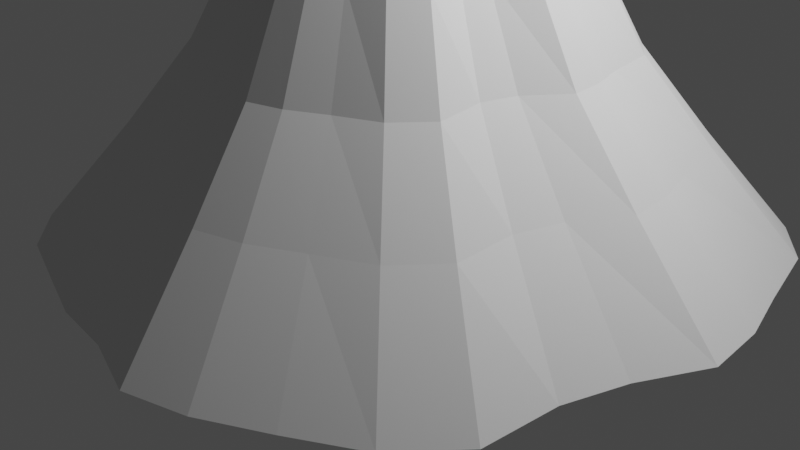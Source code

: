 # Source: volcano.blend  (saved by Blender 3.5.10; exported with 4.5.12 LTS)
import bpy
from mathutils import Matrix  # noqa: F401  (used for matrix-valued properties, if any)

bpy.ops.wm.read_factory_settings(use_empty=True)
scene = bpy.context.scene
scene.name = 'Scene'

# ---- collections
col_collection = bpy.data.collections.new('Collection'); scene.collection.children.link(col_collection)

# ---- world
world_world = bpy.data.worlds.new('World'); scene.world = world_world
world_world.use_nodes = True; world_world.node_tree.nodes.clear()
_N = world_world.node_tree.nodes; _L = world_world.node_tree.links
n0 = _N.new('ShaderNodeOutputWorld'); n0.name = 'World Output'; n0.location = (300, 300)
n1 = _N.new('ShaderNodeBackground'); n1.name = 'Background'; n1.location = (10, 300)
n1.inputs[0].default_value = (0.05088, 0.05088, 0.05088, 1.0)
_L.new(n1.outputs[0], n0.inputs[0])
n0.is_active_output = True
world_world.color = (0.05088, 0.05088, 0.05088)
world_world.use_sun_shadow = False
world_world.sun_shadow_jitter_overblur = 0.0

# ---- cameras
cam_camera = bpy.data.cameras.new('Camera')
cam_camera.clip_end = 100.0
cam_camera.ortho_scale = 7.314

# ---- lights
light_light = bpy.data.lights.new('Light', 'POINT')
light_light.transmission_factor = 0.0
light_light.energy = 1000.0
light_light.shadow_soft_size = 0.1
light_light.shadow_maximum_resolution = 0.006
light_light.use_absolute_resolution = True

# ---- meshes
me_cylinder = bpy.data.meshes.new('Cylinder')
me_cylinder.from_pydata([(-2.921e-08, 3.412, -0.01335), (-1.33e-05, 0.8256, 4.067), (0.6657, 3.347, -0.01335), (0.1607, 0.8064, 4.068), (1.306, 3.152, -0.01335), (0.3163, 0.7596, 4.076), (1.896, 2.837, -0.01335), (0.4492, 0.704, 4.071), (2.772, 2.696, -0.01335), (0.5676, 0.5954, 4.068), (3.196, 2.179, -0.01335), (0.6811, 0.4672, 4.068), (3.427, 1.334, -0.01335), (0.793, 0.3067, 4.074), (3.621, 0.694, -0.01335), (0.811, 0.1613, 4.068), (3.686, 0.02835, -0.01335), (0.8354, 0.02329, 4.057), (3.347, -0.6657, -0.01335), (0.8162, -0.161, 4.067), (3.152, -1.306, -0.01335), (0.7338, -0.2739, 4.075), (3.102, -2.123, -0.01335), (0.6821, -0.4567, 4.066), (2.621, -2.696, -0.01335), (0.5459, -0.6175, 4.07), (1.971, -3.083, -0.01335), (0.4247, -0.6853, 4.075), (1.334, -3.427, -0.01335), (0.2998, -0.7556, 4.083), (0.694, -3.621, -0.01335), (0.1647, -0.8049, 4.06), (-2.921e-08, -3.412, -0.01335), (0.008124, -0.8247, 4.056), (-0.6657, -3.347, -0.01335), (-0.1594, -0.8131, 4.069), (-1.306, -3.152, -0.01335), (-0.311, -0.7847, 4.072), (-2.009, -2.932, -0.01335), (-0.4621, -0.6612, 4.092), (-2.526, -2.507, -0.01335), (-0.5763, -0.5829, 4.073), (-3.007, -1.915, -0.01335), (-0.6783, -0.4089, 4.087), (-3.152, -1.306, -0.01335), (-0.7136, -0.3242, 4.092), (-3.347, -0.6657, -0.01335), (-0.8131, -0.2095, 4.083), (-3.582, -0.0189, -0.01335), (-0.7836, -0.0001895, 4.056), (-3.517, 0.6468, -0.01335), (-0.8, 0.1716, 4.067), (-3.379, 1.58, -0.01335), (-0.769, 0.3039, 4.067), (-3.064, 2.17, -0.01335), (-0.6971, 0.4453, 4.072), (-2.64, 2.687, -0.01335), (-0.5518, 0.5503, 4.074), (-2.123, 3.111, -0.01335), (-0.4481, 0.6815, 4.054), (-1.391, 3.36, -0.01335), (-0.3622, 0.781, 4.04), (-0.6657, 3.347, -0.01335), (-0.1633, 0.8051, 4.055), (0.000711, 1.827, 1.873), (0.3571, 1.792, 1.873), (0.6997, 1.688, 1.873), (1.016, 1.519, 1.873), (1.632, 1.56, 1.873), (1.859, 1.284, 1.873), (1.947, 0.7265, 1.873), (2.051, 0.3838, 1.873), (2.086, 0.0275, 1.873), (1.792, -0.3557, 1.873), (1.688, -0.6983, 1.873), (1.77, -1.229, 1.873), (1.489, -1.559, 1.873), (1.087, -1.75, 1.873), (0.7265, -1.946, 1.873), (0.3839, -2.05, 1.873), (0.000711, -1.826, 1.873), (-0.3556, -1.791, 1.873), (-0.6983, -1.687, 1.873), (-1.121, -1.607, 1.873), (-1.398, -1.38, 1.873), (-1.679, -1.032, 1.873), (-1.687, -0.6983, 1.873), (-1.791, -0.3557, 1.873), (-1.987, -0.01717, 1.873), (-1.952, 0.3392, 1.873), (-1.901, 0.9588, 1.873), (-1.732, 1.275, 1.873), (-1.505, 1.551, 1.873), (-1.228, 1.779, 1.873), (-0.7787, 1.885, 1.873), (-0.3556, 1.792, 1.873), (0.001037, 1.346, 2.769), (0.2635, 1.32, 2.769), (0.5158, 1.244, 2.769), (0.7484, 1.119, 2.769), (1.283, 1.213, 2.769), (1.45, 1.009, 2.769), (1.496, 0.5419, 2.769), (1.573, 0.2895, 2.769), (1.598, 0.0271, 2.769), (1.32, -0.2614, 2.769), (1.244, -0.5138, 2.769), (1.363, -0.955, 2.769), (1.144, -1.211, 2.769), (0.8179, -1.344, 2.769), (0.5419, -1.494, 2.769), (0.2896, -1.57, 2.769), (0.001037, -1.344, 2.769), (-0.2614, -1.318, 2.769), (-0.5137, -1.242, 2.769), (-0.8507, -1.204, 2.769), (-1.054, -1.037, 2.769), (-1.274, -0.7637, 2.769), (-1.242, -0.5138, 2.769), (-1.318, -0.2614, 2.769), (-1.501, -0.01638, 2.769), (-1.475, 0.246, 2.769), (-1.45, 0.768, 2.769), (-1.326, 1.001, 2.769), (-1.159, 1.204, 2.769), (-0.955, 1.372, 2.769), (-0.592, 1.435, 2.769), (-0.2614, 1.32, 2.769), (0.4893, 2.46, 1.012), (0.9597, 2.317, 1.012), (1.393, 2.085, 1.012), (2.132, 2.057, 1.012), (2.444, 1.677, 1.012), (2.591, 0.9881, 1.012), (2.734, 0.5176, 1.012), (2.782, 0.02835, 1.012), (2.46, -0.4893, 1.012), (2.317, -0.9597, 1.012), (2.35, -1.62, 1.012), (1.981, -2.057, 1.012), (1.469, -2.331, 1.012), (0.9881, -2.591, 1.012), (0.5176, -2.734, 1.012), (-1.606e-08, -2.508, 1.012), (-0.4893, -2.46, 1.012), (-0.9597, -2.317, 1.012), (-1.507, -2.18, 1.012), (-1.887, -1.868, 1.012), (-2.255, -1.412, 1.012), (-2.317, -0.9597, 1.012), (-2.46, -0.4893, 1.012), (-2.678, -0.0189, 1.012), (-2.63, 0.4704, 1.012), (-2.544, 1.234, 1.012), (-2.312, 1.667, 1.012), (-2.0, 2.047, 1.012), (-1.62, 2.359, 1.012), (-1.045, 2.525, 1.012), (-0.4893, 2.46, 1.012), (-1.606e-08, 2.508, 1.012), (0.1505, 0.865, 4.083), (0.01142, 0.8708, 4.054), (0.326, 0.8023, 4.061), (0.4409, 0.7505, 4.049), (0.6184, 0.6341, 4.034), (0.7225, 0.4778, 4.053), (0.8334, 0.3183, 4.054), (0.8687, 0.1489, 4.1), (0.9057, 0.002917, 4.065), (0.8895, -0.1785, 4.045), (0.8227, -0.3227, 4.077), (0.7561, -0.4961, 4.085), (0.5983, -0.6276, 4.093), (0.4808, -0.7197, 4.075), (0.3709, -0.8156, 4.081), (0.2042, -0.834, 4.064), (-0.006321, -0.9202, 4.043), (-0.1685, -0.87, 4.065), (-0.3444, -0.7945, 4.062), (-0.4819, -0.7267, 4.061), (-0.6416, -0.6257, 4.097), (-0.7259, -0.4871, 4.066), (-0.8147, -0.3376, 4.073), (-0.8712, -0.2236, 4.093), (-0.8561, -0.01673, 4.06), (-0.8459, 0.1655, 4.069), (-0.8009, 0.3292, 4.059), (-0.7315, 0.4881, 4.068), (-0.6276, 0.6129, 4.036), (-0.4551, 0.7281, 4.111), (-0.3294, 0.8142, 4.05), (-0.1693, 0.8567, 4.066), (0.03123, -0.0353, 3.783), (0.1836, 0.8598, 3.861), (-0.04364, 0.8942, 3.908), (0.3305, 0.7806, 3.87), (0.4051, 0.7069, 3.842), (0.5859, 0.6323, 3.877), (0.7286, 0.4317, 3.836), (0.8105, 0.3341, 3.875), (0.8013, 0.2481, 3.884), (0.9451, 0.0204, 3.889), (0.8484, -0.1346, 3.852), (0.7979, -0.4103, 3.896), (0.6957, -0.5281, 3.791), (0.5426, -0.5269, 3.862), (0.481, -0.7083, 3.873), (0.2966, -0.8295, 3.864), (0.2494, -0.7739, 3.866), (-0.001716, -0.8479, 3.854), (-0.1687, -0.8481, 3.868), (-0.2922, -0.7367, 3.933), (-0.4557, -0.6906, 3.965), (-0.6323, -0.5174, 3.831), (-0.725, -0.4758, 3.917), (-0.8501, -0.2736, 3.815), (-0.8554, -0.2035, 3.821), (-0.8318, 0.005552, 3.894), (-0.808, 0.1659, 3.844), (-0.7933, 0.3433, 3.861), (-0.6855, 0.4544, 3.86), (-0.5973, 0.583, 3.922), (-0.5047, 0.7129, 3.847), (-0.2954, 0.8148, 3.864), (-0.1768, 0.7951, 3.874), (0.1113, 0.5866, 3.869), (-0.008997, 0.6505, 3.877), (0.2233, 0.6108, 3.818), (0.3314, 0.5048, 3.864), (0.4331, 0.4357, 3.87), (0.5001, 0.3348, 3.869), (0.5939, 0.2002, 3.825), (0.5009, 0.1007, 3.892), (0.6716, 0.01135, 3.843), (0.4961, -0.08166, 3.887), (0.4997, -0.2035, 3.84), (0.4475, -0.2642, 3.883), (0.4378, -0.4546, 3.863), (0.332, -0.5036, 3.873), (0.2574, -0.4984, 3.836), (0.06904, -0.5643, 3.942), (0.003745, -0.5887, 3.869), (-0.1286, -0.5899, 3.862), (-0.2336, -0.5299, 3.913), (-0.3389, -0.4958, 3.837), (-0.4364, -0.3936, 3.892), (-0.5682, -0.4019, 3.865), (-0.5453, -0.2642, 3.824), (-0.5761, -0.1027, 3.892), (-0.5419, -0.004817, 3.842), (-0.5942, 0.1796, 3.925), (-0.4628, 0.2438, 3.869), (-0.4577, 0.3692, 3.847), (-0.4364, 0.4058, 3.858), (-0.26, 0.4498, 3.87), (-0.227, 0.5573, 3.867), (-0.1948, 0.5934, 3.83), (0.0547, 0.2893, 3.883), (-0.02362, 0.3179, 3.891), (0.1301, 0.3073, 3.876), (0.1929, 0.2943, 3.873), (0.2626, 0.3015, 3.861), (0.2384, 0.2651, 3.877), (0.3136, 0.1283, 3.864), (0.3559, 0.07485, 3.842), (0.3677, 0.02059, 3.802), (0.3314, -0.06122, 3.864), (0.2977, -0.0998, 3.824), (0.2508, -0.1333, 3.873), (0.2477, -0.2104, 3.865), (0.2104, -0.239, 3.85), (0.1188, -0.2824, 3.847), (0.06322, -0.3389, 3.859), (-0.02634, -0.3599, 3.826), (-0.06108, -0.3267, 3.87), (-0.1176, -0.2738, 3.876), (-0.2167, -0.3141, 3.847), (-0.3071, -0.2933, 3.86), (-0.2861, -0.2027, 3.868), (-0.3396, -0.1122, 3.802), (-0.3548, -0.0673, 3.849), (-0.2605, -0.02361, 3.834), (-0.3209, 0.0713, 3.863), (-0.2988, 0.1523, 3.877), (-0.2696, 0.2752, 3.876), (-0.2413, 0.2836, 3.806), (-0.2026, 0.3172, 3.862), (-0.184, 0.3712, 3.88), (-0.06626, 0.4043, 3.88)], [], [(96, 161, 160, 97), (97, 160, 162, 98), (98, 162, 163, 99), (99, 163, 164, 100), (100, 164, 165, 101), (101, 165, 166, 102), (102, 166, 167, 103), (103, 167, 168, 104), (104, 168, 169, 105), (105, 169, 170, 106), (106, 170, 171, 107), (107, 171, 172, 108), (108, 172, 173, 109), (109, 173, 174, 110), (110, 174, 175, 111), (111, 175, 176, 112), (112, 176, 177, 113), (113, 177, 178, 114), (114, 178, 179, 115), (115, 179, 180, 116), (116, 180, 181, 117), (117, 181, 182, 118), (118, 182, 183, 119), (119, 183, 184, 120), (120, 184, 185, 121), (121, 185, 186, 122), (122, 186, 187, 123), (123, 187, 188, 124), (124, 188, 189, 125), (125, 189, 190, 126), (13, 11, 198, 199), (126, 190, 191, 127), (127, 191, 161, 96), (0, 2, 4, 6, 8, 10, 12, 14, 16, 18, 20, 22, 24, 26, 28, 30, 32, 34, 36, 38, 40, 42, 44, 46, 48, 50, 52, 54, 56, 58, 60, 62), (158, 95, 64, 159), (157, 94, 95, 158), (156, 93, 94, 157), (155, 92, 93, 156), (154, 91, 92, 155), (153, 90, 91, 154), (152, 89, 90, 153), (151, 88, 89, 152), (150, 87, 88, 151), (149, 86, 87, 150), (148, 85, 86, 149), (147, 84, 85, 148), (146, 83, 84, 147), (145, 82, 83, 146), (144, 81, 82, 145), (143, 80, 81, 144), (142, 79, 80, 143), (141, 78, 79, 142), (140, 77, 78, 141), (139, 76, 77, 140), (138, 75, 76, 139), (137, 74, 75, 138), (136, 73, 74, 137), (135, 72, 73, 136), (134, 71, 72, 135), (133, 70, 71, 134), (132, 69, 70, 133), (131, 68, 69, 132), (130, 67, 68, 131), (129, 66, 67, 130), (128, 65, 66, 129), (159, 64, 65, 128), (95, 127, 96, 64), (94, 126, 127, 95), (93, 125, 126, 94), (92, 124, 125, 93), (91, 123, 124, 92), (90, 122, 123, 91), (89, 121, 122, 90), (88, 120, 121, 89), (87, 119, 120, 88), (86, 118, 119, 87), (85, 117, 118, 86), (84, 116, 117, 85), (83, 115, 116, 84), (82, 114, 115, 83), (81, 113, 114, 82), (80, 112, 113, 81), (79, 111, 112, 80), (78, 110, 111, 79), (77, 109, 110, 78), (76, 108, 109, 77), (75, 107, 108, 76), (74, 106, 107, 75), (73, 105, 106, 74), (72, 104, 105, 73), (71, 103, 104, 72), (70, 102, 103, 71), (69, 101, 102, 70), (68, 100, 101, 69), (67, 99, 100, 68), (66, 98, 99, 67), (65, 97, 98, 66), (64, 96, 97, 65), (0, 159, 128, 2), (2, 128, 129, 4), (4, 129, 130, 6), (6, 130, 131, 8), (8, 131, 132, 10), (10, 132, 133, 12), (12, 133, 134, 14), (14, 134, 135, 16), (16, 135, 136, 18), (18, 136, 137, 20), (20, 137, 138, 22), (22, 138, 139, 24), (24, 139, 140, 26), (26, 140, 141, 28), (28, 141, 142, 30), (30, 142, 143, 32), (32, 143, 144, 34), (34, 144, 145, 36), (36, 145, 146, 38), (38, 146, 147, 40), (40, 147, 148, 42), (42, 148, 149, 44), (44, 149, 150, 46), (46, 150, 151, 48), (48, 151, 152, 50), (50, 152, 153, 52), (52, 153, 154, 54), (54, 154, 155, 56), (56, 155, 156, 58), (58, 156, 157, 60), (60, 157, 158, 62), (62, 158, 159, 0), (1, 3, 160, 161), (3, 5, 162, 160), (5, 7, 163, 162), (7, 9, 164, 163), (9, 11, 165, 164), (11, 13, 166, 165), (13, 15, 167, 166), (15, 17, 168, 167), (17, 19, 169, 168), (19, 21, 170, 169), (21, 23, 171, 170), (23, 25, 172, 171), (25, 27, 173, 172), (27, 29, 174, 173), (29, 31, 175, 174), (31, 33, 176, 175), (33, 35, 177, 176), (35, 37, 178, 177), (37, 39, 179, 178), (39, 41, 180, 179), (41, 43, 181, 180), (43, 45, 182, 181), (45, 47, 183, 182), (47, 49, 184, 183), (49, 51, 185, 184), (51, 53, 186, 185), (53, 55, 187, 186), (55, 57, 188, 187), (57, 59, 189, 188), (59, 61, 190, 189), (61, 63, 191, 190), (63, 1, 161, 191), (41, 39, 212, 213), (15, 13, 199, 200), (43, 41, 213, 214), (17, 15, 200, 201), (45, 43, 214, 215), (19, 17, 201, 202), (47, 45, 215, 216), (21, 19, 202, 203), (49, 47, 216, 217), (23, 21, 203, 204), (51, 49, 217, 218), (25, 23, 204, 205), (53, 51, 218, 219), (27, 25, 205, 206), (55, 53, 219, 220), (29, 27, 206, 207), (3, 1, 194, 193), (57, 55, 220, 221), (31, 29, 207, 208), (5, 3, 193, 195), (59, 57, 221, 222), (33, 31, 208, 209), (7, 5, 195, 196), (61, 59, 222, 223), (35, 33, 209, 210), (9, 7, 196, 197), (63, 61, 223, 224), (37, 35, 210, 211), (11, 9, 197, 198), (1, 63, 224, 194), (39, 37, 211, 212), (226, 225, 193, 194), (225, 227, 195, 193), (227, 228, 196, 195), (228, 229, 197, 196), (229, 230, 198, 197), (230, 231, 199, 198), (231, 232, 200, 199), (232, 233, 201, 200), (233, 234, 202, 201), (234, 235, 203, 202), (235, 236, 204, 203), (236, 237, 205, 204), (237, 238, 206, 205), (238, 239, 207, 206), (239, 240, 208, 207), (240, 241, 209, 208), (241, 242, 210, 209), (242, 243, 211, 210), (243, 244, 212, 211), (244, 245, 213, 212), (245, 246, 214, 213), (246, 247, 215, 214), (247, 248, 216, 215), (248, 249, 217, 216), (249, 250, 218, 217), (250, 251, 219, 218), (251, 252, 220, 219), (252, 253, 221, 220), (253, 254, 222, 221), (254, 255, 223, 222), (255, 256, 224, 223), (256, 226, 194, 224), (258, 257, 225, 226), (257, 259, 227, 225), (259, 260, 228, 227), (260, 261, 229, 228), (261, 262, 230, 229), (262, 263, 231, 230), (263, 264, 232, 231), (264, 265, 233, 232), (265, 266, 234, 233), (266, 267, 235, 234), (267, 268, 236, 235), (268, 269, 237, 236), (269, 270, 238, 237), (270, 271, 239, 238), (271, 272, 240, 239), (272, 273, 241, 240), (273, 274, 242, 241), (274, 275, 243, 242), (275, 276, 244, 243), (276, 277, 245, 244), (277, 278, 246, 245), (278, 279, 247, 246), (279, 280, 248, 247), (280, 281, 249, 248), (281, 282, 250, 249), (282, 283, 251, 250), (283, 284, 252, 251), (284, 285, 253, 252), (285, 286, 254, 253), (286, 287, 255, 254), (287, 288, 256, 255), (288, 258, 226, 256), (192, 257, 258), (192, 259, 257), (192, 260, 259), (192, 261, 260), (192, 262, 261), (192, 263, 262), (192, 264, 263), (192, 265, 264), (192, 266, 265), (192, 267, 266), (192, 268, 267), (192, 269, 268), (192, 270, 269), (192, 271, 270), (192, 272, 271), (192, 273, 272), (192, 274, 273), (192, 275, 274), (192, 276, 275), (192, 277, 276), (192, 278, 277), (192, 279, 278), (192, 280, 279), (192, 281, 280), (192, 282, 281), (192, 283, 282), (192, 284, 283), (192, 285, 284), (192, 286, 285), (192, 287, 286), (192, 288, 287), (192, 258, 288)])
_uv = me_cylinder.uv_layers.new(name='UVMap')
_uv.uv.foreach_set('vector', [1.0, 0.875, 1.0, 1.0, 0.9688, 1.0, 0.9688, 0.875, 0.9688, 0.875, 0.9688, 1.0, 0.9375, 1.0, 0.9375, 0.875, 0.9375, 0.875, 0.9375, 1.0, 0.9062, 1.0, 0.9062, 0.875, 0.9062, 0.875, 0.9062, 1.0, 0.875, 1.0, 0.875, 0.875, 0.875, 0.875, 0.875, 1.0, 0.8438, 1.0, 0.8438, 0.875, 0.8438, 0.875, 0.8438, 1.0, 0.8125, 1.0, 0.8125, 0.875, 0.8125, 0.875, 0.8125, 1.0, 0.7812, 1.0, 0.7812, 0.875, 0.7812, 0.875, 0.7812, 1.0, 0.75, 1.0, 0.75, 0.875, 0.75, 0.875, 0.75, 1.0, 0.7188, 1.0, 0.7188, 0.875, 0.7188, 0.875, 0.7188, 1.0, 0.6875, 1.0, 0.6875, 0.875, 0.6875, 0.875, 0.6875, 1.0, 0.6562, 1.0, 0.6562, 0.875, 0.6562, 0.875, 0.6562, 1.0, 0.625, 1.0, 0.625, 0.875, 0.625, 0.875, 0.625, 1.0, 0.5938, 1.0, 0.5938, 0.875, 0.5938, 0.875, 0.5938, 1.0, 0.5625, 1.0, 0.5625, 0.875, 0.5625, 0.875, 0.5625, 1.0, 0.5312, 1.0, 0.5312, 0.875, 0.5312, 0.875, 0.5312, 1.0, 0.5, 1.0, 0.5, 0.875, 0.5, 0.875, 0.5, 1.0, 0.4688, 1.0, 0.4688, 0.875, 0.4688, 0.875, 0.4688, 1.0, 0.4375, 1.0, 0.4375, 0.875, 0.4375, 0.875, 0.4375, 1.0, 0.4062, 1.0, 0.4062, 0.875, 0.4062, 0.875, 0.4062, 1.0, 0.375, 1.0, 0.375, 0.875, 0.375, 0.875, 0.375, 1.0, 0.3438, 1.0, 0.3438, 0.875, 0.3438, 0.875, 0.3438, 1.0, 0.3125, 1.0, 0.3125, 0.875, 0.3125, 0.875, 0.3125, 1.0, 0.2812, 1.0, 0.2812, 0.875, 0.2812, 0.875, 0.2812, 1.0, 0.25, 1.0, 0.25, 0.875, 0.25, 0.875, 0.25, 1.0, 0.2188, 1.0, 0.2188, 0.875, 0.2188, 0.875, 0.2188, 1.0, 0.1875, 1.0, 0.1875, 0.875, 0.1875, 0.875, 0.1875, 1.0, 0.1562, 1.0, 0.1562, 0.875, 0.1562, 0.875, 0.1562, 1.0, 0.125, 1.0, 0.125, 0.875, 0.125, 0.875, 0.125, 1.0, 0.09375, 1.0, 0.09375, 0.875, 0.09375, 0.875, 0.09375, 1.0, 0.0625, 1.0, 0.0625, 0.875, 0.459, 0.3366, 0.4381, 0.3757, 0.4381, 0.3757, 0.459, 0.3366, 0.0625, 0.875, 0.0625, 1.0, 0.03125, 1.0, 0.03125, 0.875, 0.03125, 0.875, 0.03125, 1.0, 0.0, 1.0, 0.0, 0.875, 0.75, 0.49, 0.7968, 0.4854, 0.8418, 0.4717, 0.8833, 0.4496, 0.9197, 0.4197, 0.9496, 0.3833, 0.9717, 0.3418, 0.9854, 0.2968, 0.99, 0.25, 0.9854, 0.2032, 0.9717, 0.1582, 0.9496, 0.1167, 0.9197, 0.08029, 0.8833, 0.05045, 0.8418, 0.02827, 0.7968, 0.01461, 0.75, 0.01, 0.7032, 0.01461, 0.6582, 0.02827, 0.6167, 0.05045, 0.5803, 0.08029, 0.5504, 0.1167, 0.5283, 0.1582, 0.5146, 0.2032, 0.51, 0.25, 0.5146, 0.2968, 0.5283, 0.3418, 0.5504, 0.3833, 0.5803, 0.4197, 0.6167, 0.4496, 0.6582, 0.4717, 0.7032, 0.4854, 0.03125, 0.625, 0.03125, 0.75, 0.0, 0.75, 0.0, 0.625, 0.0625, 0.625, 0.0625, 0.75, 0.03125, 0.75, 0.03125, 0.625, 0.09375, 0.625, 0.09375, 0.75, 0.0625, 0.75, 0.0625, 0.625, 0.125, 0.625, 0.125, 0.75, 0.09375, 0.75, 0.09375, 0.625, 0.1562, 0.625, 0.1562, 0.75, 0.125, 0.75, 0.125, 0.625, 0.1875, 0.625, 0.1875, 0.75, 0.1562, 0.75, 0.1562, 0.625, 0.2188, 0.625, 0.2188, 0.75, 0.1875, 0.75, 0.1875, 0.625, 0.25, 0.625, 0.25, 0.75, 0.2188, 0.75, 0.2188, 0.625, 0.2812, 0.625, 0.2812, 0.75, 0.25, 0.75, 0.25, 0.625, 0.3125, 0.625, 0.3125, 0.75, 0.2812, 0.75, 0.2812, 0.625, 0.3438, 0.625, 0.3438, 0.75, 0.3125, 0.75, 0.3125, 0.625, 0.375, 0.625, 0.375, 0.75, 0.3438, 0.75, 0.3438, 0.625, 0.4062, 0.625, 0.4062, 0.75, 0.375, 0.75, 0.375, 0.625, 0.4375, 0.625, 0.4375, 0.75, 0.4062, 0.75, 0.4062, 0.625, 0.4688, 0.625, 0.4688, 0.75, 0.4375, 0.75, 0.4375, 0.625, 0.5, 0.625, 0.5, 0.75, 0.4688, 0.75, 0.4688, 0.625, 0.5312, 0.625, 0.5312, 0.75, 0.5, 0.75, 0.5, 0.625, 0.5625, 0.625, 0.5625, 0.75, 0.5312, 0.75, 0.5312, 0.625, 0.5938, 0.625, 0.5938, 0.75, 0.5625, 0.75, 0.5625, 0.625, 0.625, 0.625, 0.625, 0.75, 0.5938, 0.75, 0.5938, 0.625, 0.6562, 0.625, 0.6562, 0.75, 0.625, 0.75, 0.625, 0.625, 0.6875, 0.625, 0.6875, 0.75, 0.6562, 0.75, 0.6562, 0.625, 0.7188, 0.625, 0.7188, 0.75, 0.6875, 0.75, 0.6875, 0.625, 0.75, 0.625, 0.75, 0.75, 0.7188, 0.75, 0.7188, 0.625, 0.7812, 0.625, 0.7812, 0.75, 0.75, 0.75, 0.75, 0.625, 0.8125, 0.625, 0.8125, 0.75, 0.7812, 0.75, 0.7812, 0.625, 0.8438, 0.625, 0.8438, 0.75, 0.8125, 0.75, 0.8125, 0.625, 0.875, 0.625, 0.875, 0.75, 0.8438, 0.75, 0.8438, 0.625, 0.9062, 0.625, 0.9062, 0.75, 0.875, 0.75, 0.875, 0.625, 0.9375, 0.625, 0.9375, 0.75, 0.9062, 0.75, 0.9062, 0.625, 0.9688, 0.625, 0.9688, 0.75, 0.9375, 0.75, 0.9375, 0.625, 1.0, 0.625, 1.0, 0.75, 0.9688, 0.75, 0.9688, 0.625, 0.03125, 0.75, 0.03125, 0.875, 0.0, 0.875, 0.0, 0.75, 0.0625, 0.75, 0.0625, 0.875, 0.03125, 0.875, 0.03125, 0.75, 0.09375, 0.75, 0.09375, 0.875, 0.0625, 0.875, 0.0625, 0.75, 0.125, 0.75, 0.125, 0.875, 0.09375, 0.875, 0.09375, 0.75, 0.1562, 0.75, 0.1562, 0.875, 0.125, 0.875, 0.125, 0.75, 0.1875, 0.75, 0.1875, 0.875, 0.1562, 0.875, 0.1562, 0.75, 0.2188, 0.75, 0.2188, 0.875, 0.1875, 0.875, 0.1875, 0.75, 0.25, 0.75, 0.25, 0.875, 0.2188, 0.875, 0.2188, 0.75, 0.2812, 0.75, 0.2812, 0.875, 0.25, 0.875, 0.25, 0.75, 0.3125, 0.75, 0.3125, 0.875, 0.2812, 0.875, 0.2812, 0.75, 0.3438, 0.75, 0.3438, 0.875, 0.3125, 0.875, 0.3125, 0.75, 0.375, 0.75, 0.375, 0.875, 0.3438, 0.875, 0.3438, 0.75, 0.4062, 0.75, 0.4062, 0.875, 0.375, 0.875, 0.375, 0.75, 0.4375, 0.75, 0.4375, 0.875, 0.4062, 0.875, 0.4062, 0.75, 0.4688, 0.75, 0.4688, 0.875, 0.4375, 0.875, 0.4375, 0.75, 0.5, 0.75, 0.5, 0.875, 0.4688, 0.875, 0.4688, 0.75, 0.5312, 0.75, 0.5312, 0.875, 0.5, 0.875, 0.5, 0.75, 0.5625, 0.75, 0.5625, 0.875, 0.5312, 0.875, 0.5312, 0.75, 0.5938, 0.75, 0.5938, 0.875, 0.5625, 0.875, 0.5625, 0.75, 0.625, 0.75, 0.625, 0.875, 0.5938, 0.875, 0.5938, 0.75, 0.6562, 0.75, 0.6562, 0.875, 0.625, 0.875, 0.625, 0.75, 0.6875, 0.75, 0.6875, 0.875, 0.6562, 0.875, 0.6562, 0.75, 0.7188, 0.75, 0.7188, 0.875, 0.6875, 0.875, 0.6875, 0.75, 0.75, 0.75, 0.75, 0.875, 0.7188, 0.875, 0.7188, 0.75, 0.7812, 0.75, 0.7812, 0.875, 0.75, 0.875, 0.75, 0.75, 0.8125, 0.75, 0.8125, 0.875, 0.7812, 0.875, 0.7812, 0.75, 0.8438, 0.75, 0.8438, 0.875, 0.8125, 0.875, 0.8125, 0.75, 0.875, 0.75, 0.875, 0.875, 0.8438, 0.875, 0.8438, 0.75, 0.9062, 0.75, 0.9062, 0.875, 0.875, 0.875, 0.875, 0.75, 0.9375, 0.75, 0.9375, 0.875, 0.9062, 0.875, 0.9062, 0.75, 0.9688, 0.75, 0.9688, 0.875, 0.9375, 0.875, 0.9375, 0.75, 1.0, 0.75, 1.0, 0.875, 0.9688, 0.875, 0.9688, 0.75, 1.0, 0.5, 1.0, 0.625, 0.9688, 0.625, 0.9688, 0.5, 0.9688, 0.5, 0.9688, 0.625, 0.9375, 0.625, 0.9375, 0.5, 0.9375, 0.5, 0.9375, 0.625, 0.9062, 0.625, 0.9062, 0.5, 0.9062, 0.5, 0.9062, 0.625, 0.875, 0.625, 0.875, 0.5, 0.875, 0.5, 0.875, 0.625, 0.8438, 0.625, 0.8438, 0.5, 0.8438, 0.5, 0.8438, 0.625, 0.8125, 0.625, 0.8125, 0.5, 0.8125, 0.5, 0.8125, 0.625, 0.7812, 0.625, 0.7812, 0.5, 0.7812, 0.5, 0.7812, 0.625, 0.75, 0.625, 0.75, 0.5, 0.75, 0.5, 0.75, 0.625, 0.7188, 0.625, 0.7188, 0.5, 0.7188, 0.5, 0.7188, 0.625, 0.6875, 0.625, 0.6875, 0.5, 0.6875, 0.5, 0.6875, 0.625, 0.6562, 0.625, 0.6562, 0.5, 0.6562, 0.5, 0.6562, 0.625, 0.625, 0.625, 0.625, 0.5, 0.625, 0.5, 0.625, 0.625, 0.5938, 0.625, 0.5938, 0.5, 0.5938, 0.5, 0.5938, 0.625, 0.5625, 0.625, 0.5625, 0.5, 0.5625, 0.5, 0.5625, 0.625, 0.5312, 0.625, 0.5312, 0.5, 0.5312, 0.5, 0.5312, 0.625, 0.5, 0.625, 0.5, 0.5, 0.5, 0.5, 0.5, 0.625, 0.4688, 0.625, 0.4688, 0.5, 0.4688, 0.5, 0.4688, 0.625, 0.4375, 0.625, 0.4375, 0.5, 0.4375, 0.5, 0.4375, 0.625, 0.4062, 0.625, 0.4062, 0.5, 0.4062, 0.5, 0.4062, 0.625, 0.375, 0.625, 0.375, 0.5, 0.375, 0.5, 0.375, 0.625, 0.3438, 0.625, 0.3438, 0.5, 0.3438, 0.5, 0.3438, 0.625, 0.3125, 0.625, 0.3125, 0.5, 0.3125, 0.5, 0.3125, 0.625, 0.2812, 0.625, 0.2812, 0.5, 0.2812, 0.5, 0.2812, 0.625, 0.25, 0.625, 0.25, 0.5, 0.25, 0.5, 0.25, 0.625, 0.2188, 0.625, 0.2188, 0.5, 0.2188, 0.5, 0.2188, 0.625, 0.1875, 0.625, 0.1875, 0.5, 0.1875, 0.5, 0.1875, 0.625, 0.1562, 0.625, 0.1562, 0.5, 0.1562, 0.5, 0.1562, 0.625, 0.125, 0.625, 0.125, 0.5, 0.125, 0.5, 0.125, 0.625, 0.09375, 0.625, 0.09375, 0.5, 0.09375, 0.5, 0.09375, 0.625, 0.0625, 0.625, 0.0625, 0.5, 0.0625, 0.5, 0.0625, 0.625, 0.03125, 0.625, 0.03125, 0.5, 0.03125, 0.5, 0.03125, 0.625, 0.0, 0.625, 0.0, 0.5, 0.25, 0.4762, 0.2941, 0.4719, 0.2968, 0.4854, 0.25, 0.49, 0.2941, 0.4719, 0.3366, 0.459, 0.3418, 0.4717, 0.2968, 0.4854, 0.3366, 0.459, 0.3757, 0.4381, 0.3833, 0.4496, 0.3418, 0.4717, 0.3757, 0.4381, 0.41, 0.41, 0.4197, 0.4197, 0.3833, 0.4496, 0.41, 0.41, 0.4381, 0.3757, 0.4496, 0.3833, 0.4197, 0.4197, 0.4381, 0.3757, 0.459, 0.3366, 0.4717, 0.3418, 0.4496, 0.3833, 0.459, 0.3366, 0.4719, 0.2941, 0.4854, 0.2968, 0.4717, 0.3418, 0.4719, 0.2941, 0.4762, 0.25, 0.49, 0.25, 0.4854, 0.2968, 0.4762, 0.25, 0.4719, 0.2059, 0.4854, 0.2032, 0.49, 0.25, 0.4719, 0.2059, 0.459, 0.1634, 0.4717, 0.1582, 0.4854, 0.2032, 0.459, 0.1634, 0.4381, 0.1243, 0.4496, 0.1167, 0.4717, 0.1582, 0.4381, 0.1243, 0.41, 0.09003, 0.4197, 0.08029, 0.4496, 0.1167, 0.41, 0.09003, 0.3757, 0.06189, 0.3833, 0.05045, 0.4197, 0.08029, 0.3757, 0.06189, 0.3366, 0.04098, 0.3418, 0.02827, 0.3833, 0.05045, 0.3366, 0.04098, 0.2941, 0.02811, 0.2968, 0.01461, 0.3418, 0.02827, 0.2941, 0.02811, 0.25, 0.02376, 0.25, 0.01, 0.2968, 0.01461, 0.25, 0.02376, 0.2059, 0.02811, 0.2032, 0.01461, 0.25, 0.01, 0.2059, 0.02811, 0.1634, 0.04098, 0.1582, 0.02827, 0.2032, 0.01461, 0.1634, 0.04098, 0.1243, 0.06189, 0.1167, 0.05045, 0.1582, 0.02827, 0.1243, 0.06189, 0.09003, 0.09003, 0.08029, 0.08029, 0.1167, 0.05045, 0.09003, 0.09003, 0.06189, 0.1243, 0.05045, 0.1167, 0.08029, 0.08029, 0.06189, 0.1243, 0.04098, 0.1634, 0.02827, 0.1582, 0.05045, 0.1167, 0.04098, 0.1634, 0.02811, 0.2059, 0.01461, 0.2032, 0.02827, 0.1582, 0.02811, 0.2059, 0.02376, 0.25, 0.01, 0.25, 0.01461, 0.2032, 0.02376, 0.25, 0.02811, 0.2941, 0.01461, 0.2968, 0.01, 0.25, 0.02811, 0.2941, 0.04098, 0.3366, 0.02827, 0.3418, 0.01461, 0.2968, 0.04098, 0.3366, 0.06189, 0.3757, 0.05045, 0.3833, 0.02827, 0.3418, 0.06189, 0.3757, 0.09003, 0.41, 0.08029, 0.4197, 0.05045, 0.3833, 0.09003, 0.41, 0.1243, 0.4381, 0.1167, 0.4496, 0.08029, 0.4197, 0.1243, 0.4381, 0.1634, 0.459, 0.1582, 0.4717, 0.1167, 0.4496, 0.1634, 0.459, 0.2059, 0.4719, 0.2032, 0.4854, 0.1582, 0.4717, 0.2059, 0.4719, 0.25, 0.4762, 0.25, 0.49, 0.2032, 0.4854, 0.09003, 0.09003, 0.1243, 0.06189, 0.1243, 0.06189, 0.09003, 0.09003, 0.4719, 0.2941, 0.459, 0.3366, 0.459, 0.3366, 0.4719, 0.2941, 0.06189, 0.1243, 0.09003, 0.09003, 0.09003, 0.09003, 0.06189, 0.1243, 0.4762, 0.25, 0.4719, 0.2941, 0.4719, 0.2941, 0.4762, 0.25, 0.04098, 0.1634, 0.06189, 0.1243, 0.06189, 0.1243, 0.04098, 0.1634, 0.4719, 0.2059, 0.4762, 0.25, 0.4762, 0.25, 0.4719, 0.2059, 0.02811, 0.2059, 0.04098, 0.1634, 0.04098, 0.1634, 0.02811, 0.2059, 0.459, 0.1634, 0.4719, 0.2059, 0.4719, 0.2059, 0.459, 0.1634, 0.02376, 0.25, 0.02811, 0.2059, 0.02811, 0.2059, 0.02376, 0.25, 0.4381, 0.1243, 0.459, 0.1634, 0.459, 0.1634, 0.4381, 0.1243, 0.02811, 0.2941, 0.02376, 0.25, 0.02376, 0.25, 0.02811, 0.2941, 0.41, 0.09003, 0.4381, 0.1243, 0.4381, 0.1243, 0.41, 0.09003, 0.04098, 0.3366, 0.02811, 0.2941, 0.02811, 0.2941, 0.04098, 0.3366, 0.3757, 0.06189, 0.41, 0.09003, 0.41, 0.09003, 0.3757, 0.06189, 0.06189, 0.3757, 0.04098, 0.3366, 0.04098, 0.3366, 0.06189, 0.3757, 0.3366, 0.04098, 0.3757, 0.06189, 0.3757, 0.06189, 0.3366, 0.04098, 0.2941, 0.4719, 0.25, 0.4762, 0.25, 0.4762, 0.2941, 0.4719, 0.09003, 0.41, 0.06189, 0.3757, 0.06189, 0.3757, 0.09003, 0.41, 0.2941, 0.02811, 0.3366, 0.04098, 0.3366, 0.04098, 0.2941, 0.02811, 0.3366, 0.459, 0.2941, 0.4719, 0.2941, 0.4719, 0.3366, 0.459, 0.1243, 0.4381, 0.09003, 0.41, 0.09003, 0.41, 0.1243, 0.4381, 0.25, 0.02376, 0.2941, 0.02811, 0.2941, 0.02811, 0.25, 0.02376, 0.3757, 0.4381, 0.3366, 0.459, 0.3366, 0.459, 0.3757, 0.4381, 0.1634, 0.459, 0.1243, 0.4381, 0.1243, 0.4381, 0.1634, 0.459, 0.2059, 0.02811, 0.25, 0.02376, 0.25, 0.02376, 0.2059, 0.02811, 0.41, 0.41, 0.3757, 0.4381, 0.3757, 0.4381, 0.41, 0.41, 0.2059, 0.4719, 0.1634, 0.459, 0.1634, 0.459, 0.2059, 0.4719, 0.1634, 0.04098, 0.2059, 0.02811, 0.2059, 0.02811, 0.1634, 0.04098, 0.4381, 0.3757, 0.41, 0.41, 0.41, 0.41, 0.4381, 0.3757, 0.25, 0.4762, 0.2059, 0.4719, 0.2059, 0.4719, 0.25, 0.4762, 0.1243, 0.06189, 0.1634, 0.04098, 0.1634, 0.04098, 0.1243, 0.06189, 0.25, 0.4074, 0.2807, 0.4044, 0.2941, 0.4719, 0.25, 0.4762, 0.2807, 0.4044, 0.3102, 0.3954, 0.3366, 0.459, 0.2941, 0.4719, 0.3102, 0.3954, 0.3375, 0.3809, 0.3757, 0.4381, 0.3366, 0.459, 0.3375, 0.3809, 0.3613, 0.3613, 0.41, 0.41, 0.3757, 0.4381, 0.3613, 0.3613, 0.3809, 0.3375, 0.4381, 0.3757, 0.41, 0.41, 0.3809, 0.3375, 0.3954, 0.3102, 0.459, 0.3366, 0.4381, 0.3757, 0.3954, 0.3102, 0.4044, 0.2807, 0.4719, 0.2941, 0.459, 0.3366, 0.4044, 0.2807, 0.4074, 0.25, 0.4762, 0.25, 0.4719, 0.2941, 0.4074, 0.25, 0.4044, 0.2193, 0.4719, 0.2059, 0.4762, 0.25, 0.4044, 0.2193, 0.3954, 0.1898, 0.459, 0.1634, 0.4719, 0.2059, 0.3954, 0.1898, 0.3809, 0.1625, 0.4381, 0.1243, 0.459, 0.1634, 0.3809, 0.1625, 0.3613, 0.1387, 0.41, 0.09003, 0.4381, 0.1243, 0.3613, 0.1387, 0.3375, 0.1191, 0.3757, 0.06189, 0.41, 0.09003, 0.3375, 0.1191, 0.3102, 0.1046, 0.3366, 0.04098, 0.3757, 0.06189, 0.3102, 0.1046, 0.2807, 0.09561, 0.2941, 0.02811, 0.3366, 0.04098, 0.2807, 0.09561, 0.25, 0.09258, 0.25, 0.02376, 0.2941, 0.02811, 0.25, 0.09258, 0.2193, 0.09561, 0.2059, 0.02811, 0.25, 0.02376, 0.2193, 0.09561, 0.1898, 0.1046, 0.1634, 0.04098, 0.2059, 0.02811, 0.1898, 0.1046, 0.1625, 0.1191, 0.1243, 0.06189, 0.1634, 0.04098, 0.1625, 0.1191, 0.1387, 0.1387, 0.09003, 0.09003, 0.1243, 0.06189, 0.1387, 0.1387, 0.1191, 0.1625, 0.06189, 0.1243, 0.09003, 0.09003, 0.1191, 0.1625, 0.1046, 0.1898, 0.04098, 0.1634, 0.06189, 0.1243, 0.1046, 0.1898, 0.09561, 0.2193, 0.02811, 0.2059, 0.04098, 0.1634, 0.09561, 0.2193, 0.09258, 0.25, 0.02376, 0.25, 0.02811, 0.2059, 0.09258, 0.25, 0.09561, 0.2807, 0.02811, 0.2941, 0.02376, 0.25, 0.09561, 0.2807, 0.1046, 0.3102, 0.04098, 0.3366, 0.02811, 0.2941, 0.1046, 0.3102, 0.1191, 0.3375, 0.06189, 0.3757, 0.04098, 0.3366, 0.1191, 0.3375, 0.1387, 0.3613, 0.09003, 0.41, 0.06189, 0.3757, 0.1387, 0.3613, 0.1625, 0.3809, 0.1243, 0.4381, 0.09003, 0.41, 0.1625, 0.3809, 0.1898, 0.3954, 0.1634, 0.459, 0.1243, 0.4381, 0.1898, 0.3954, 0.2193, 0.4044, 0.2059, 0.4719, 0.1634, 0.459, 0.2193, 0.4044, 0.25, 0.4074, 0.25, 0.4762, 0.2059, 0.4719, 0.25, 0.3386, 0.2673, 0.3369, 0.2807, 0.4044, 0.25, 0.4074, 0.2673, 0.3369, 0.2839, 0.3319, 0.3102, 0.3954, 0.2807, 0.4044, 0.2839, 0.3319, 0.2992, 0.3237, 0.3375, 0.3809, 0.3102, 0.3954, 0.2992, 0.3237, 0.3127, 0.3127, 0.3613, 0.3613, 0.3375, 0.3809, 0.3127, 0.3127, 0.3237, 0.2992, 0.3809, 0.3375, 0.3613, 0.3613, 0.3237, 0.2992, 0.3319, 0.2839, 0.3954, 0.3102, 0.3809, 0.3375, 0.3319, 0.2839, 0.3369, 0.2673, 0.4044, 0.2807, 0.3954, 0.3102, 0.3369, 0.2673, 0.3386, 0.25, 0.4074, 0.25, 0.4044, 0.2807, 0.3386, 0.25, 0.3369, 0.2327, 0.4044, 0.2193, 0.4074, 0.25, 0.3369, 0.2327, 0.3319, 0.2161, 0.3954, 0.1898, 0.4044, 0.2193, 0.3319, 0.2161, 0.3237, 0.2008, 0.3809, 0.1625, 0.3954, 0.1898, 0.3237, 0.2008, 0.3127, 0.1873, 0.3613, 0.1387, 0.3809, 0.1625, 0.3127, 0.1873, 0.2992, 0.1763, 0.3375, 0.1191, 0.3613, 0.1387, 0.2992, 0.1763, 0.2839, 0.1681, 0.3102, 0.1046, 0.3375, 0.1191, 0.2839, 0.1681, 0.2673, 0.1631, 0.2807, 0.09561, 0.3102, 0.1046, 0.2673, 0.1631, 0.25, 0.1614, 0.25, 0.09258, 0.2807, 0.09561, 0.25, 0.1614, 0.2327, 0.1631, 0.2193, 0.09561, 0.25, 0.09258, 0.2327, 0.1631, 0.2161, 0.1681, 0.1898, 0.1046, 0.2193, 0.09561, 0.2161, 0.1681, 0.2008, 0.1763, 0.1625, 0.1191, 0.1898, 0.1046, 0.2008, 0.1763, 0.1873, 0.1873, 0.1387, 0.1387, 0.1625, 0.1191, 0.1873, 0.1873, 0.1763, 0.2008, 0.1191, 0.1625, 0.1387, 0.1387, 0.1763, 0.2008, 0.1681, 0.2161, 0.1046, 0.1898, 0.1191, 0.1625, 0.1681, 0.2161, 0.1631, 0.2327, 0.09561, 0.2193, 0.1046, 0.1898, 0.1631, 0.2327, 0.1614, 0.25, 0.09258, 0.25, 0.09561, 0.2193, 0.1614, 0.25, 0.1631, 0.2673, 0.09561, 0.2807, 0.09258, 0.25, 0.1631, 0.2673, 0.1681, 0.2839, 0.1046, 0.3102, 0.09561, 0.2807, 0.1681, 0.2839, 0.1763, 0.2992, 0.1191, 0.3375, 0.1046, 0.3102, 0.1763, 0.2992, 0.1873, 0.3127, 0.1387, 0.3613, 0.1191, 0.3375, 0.1873, 0.3127, 0.2008, 0.3237, 0.1625, 0.3809, 0.1387, 0.3613, 0.2008, 0.3237, 0.2161, 0.3319, 0.1898, 0.3954, 0.1625, 0.3809, 0.2161, 0.3319, 0.2327, 0.3369, 0.2193, 0.4044, 0.1898, 0.3954, 0.2327, 0.3369, 0.25, 0.3386, 0.25, 0.4074, 0.2193, 0.4044, 0.2539, 0.2694, 0.2673, 0.3369, 0.25, 0.3386, 0.2576, 0.2683, 0.2839, 0.3319, 0.2673, 0.3369, 0.261, 0.2664, 0.2992, 0.3237, 0.2839, 0.3319, 0.264, 0.264, 0.3127, 0.3127, 0.2992, 0.3237, 0.2664, 0.261, 0.3237, 0.2992, 0.3127, 0.3127, 0.2683, 0.2576, 0.3319, 0.2839, 0.3237, 0.2992, 0.2694, 0.2539, 0.3369, 0.2673, 0.3319, 0.2839, 0.2698, 0.25, 0.3386, 0.25, 0.3369, 0.2673, 0.2694, 0.2461, 0.3369, 0.2327, 0.3386, 0.25, 0.2683, 0.2424, 0.3319, 0.2161, 0.3369, 0.2327, 0.2664, 0.239, 0.3237, 0.2008, 0.3319, 0.2161, 0.264, 0.236, 0.3127, 0.1873, 0.3237, 0.2008, 0.261, 0.2336, 0.2992, 0.1763, 0.3127, 0.1873, 0.2576, 0.2317, 0.2839, 0.1681, 0.2992, 0.1763, 0.2539, 0.2306, 0.2673, 0.1631, 0.2839, 0.1681, 0.25, 0.2302, 0.25, 0.1614, 0.2673, 0.1631, 0.2461, 0.2306, 0.2327, 0.1631, 0.25, 0.1614, 0.2424, 0.2317, 0.2161, 0.1681, 0.2327, 0.1631, 0.239, 0.2336, 0.2008, 0.1763, 0.2161, 0.1681, 0.236, 0.236, 0.1873, 0.1873, 0.2008, 0.1763, 0.2336, 0.239, 0.1763, 0.2008, 0.1873, 0.1873, 0.2317, 0.2424, 0.1681, 0.2161, 0.1763, 0.2008, 0.2306, 0.2461, 0.1631, 0.2327, 0.1681, 0.2161, 0.2302, 0.25, 0.1614, 0.25, 0.1631, 0.2327, 0.2306, 0.2539, 0.1631, 0.2673, 0.1614, 0.25, 0.2317, 0.2576, 0.1681, 0.2839, 0.1631, 0.2673, 0.2336, 0.261, 0.1763, 0.2992, 0.1681, 0.2839, 0.236, 0.264, 0.1873, 0.3127, 0.1763, 0.2992, 0.239, 0.2664, 0.2008, 0.3237, 0.1873, 0.3127, 0.2424, 0.2683, 0.2161, 0.3319, 0.2008, 0.3237, 0.2461, 0.2694, 0.2327, 0.3369, 0.2161, 0.3319, 0.25, 0.2698, 0.25, 0.3386, 0.2327, 0.3369])
me_cylinder.update()

# ---- objects
ob_light = bpy.data.objects.new('Light', light_light)
ob_camera = bpy.data.objects.new('Camera', cam_camera)
ob_cylinder = bpy.data.objects.new('Cylinder', me_cylinder)

# ---- transforms, parenting, visibility, modifiers, constraints
ob_light.location = (4.076, 1.005, 5.904)
ob_light.rotation_euler = (0.6503, 0.05522, 1.866)
ob_light.lock_rotations_4d = False
ob_light.empty_display_type = 'ARROWS'
ob_light.color = (0.0, 0.0, 0.0, 0.0)
ob_light.lineart.crease_threshold = 0.0
ob_camera.location = (7.359, -6.926, 4.958)
ob_camera.rotation_euler = (1.109, 0.0, 0.8149)
ob_camera.lock_rotations_4d = False
ob_camera.empty_display_type = 'ARROWS'
ob_camera.color = (0.0, 0.0, 0.0, 0.0)
ob_camera.display_type = 'WIRE'
ob_camera.lineart.crease_threshold = 0.0
ob_cylinder.location = (0.0, 0.0, 0.0)

# ---- collection membership
col_collection.objects.link(ob_light)
col_collection.objects.link(ob_camera)
col_collection.objects.link(ob_cylinder)

# ---- scene / render settings (as saved in the file)
scene.camera = ob_camera
scene.frame_start = 1; scene.frame_end = 250; scene.frame_set(1)
scene.render.engine = 'BLENDER_EEVEE_NEXT'
scene.cycles.sampling_pattern = 'TABULATED_SOBOL'
scene.view_settings.view_transform = 'Filmic'
bpy.context.view_layer.update()
